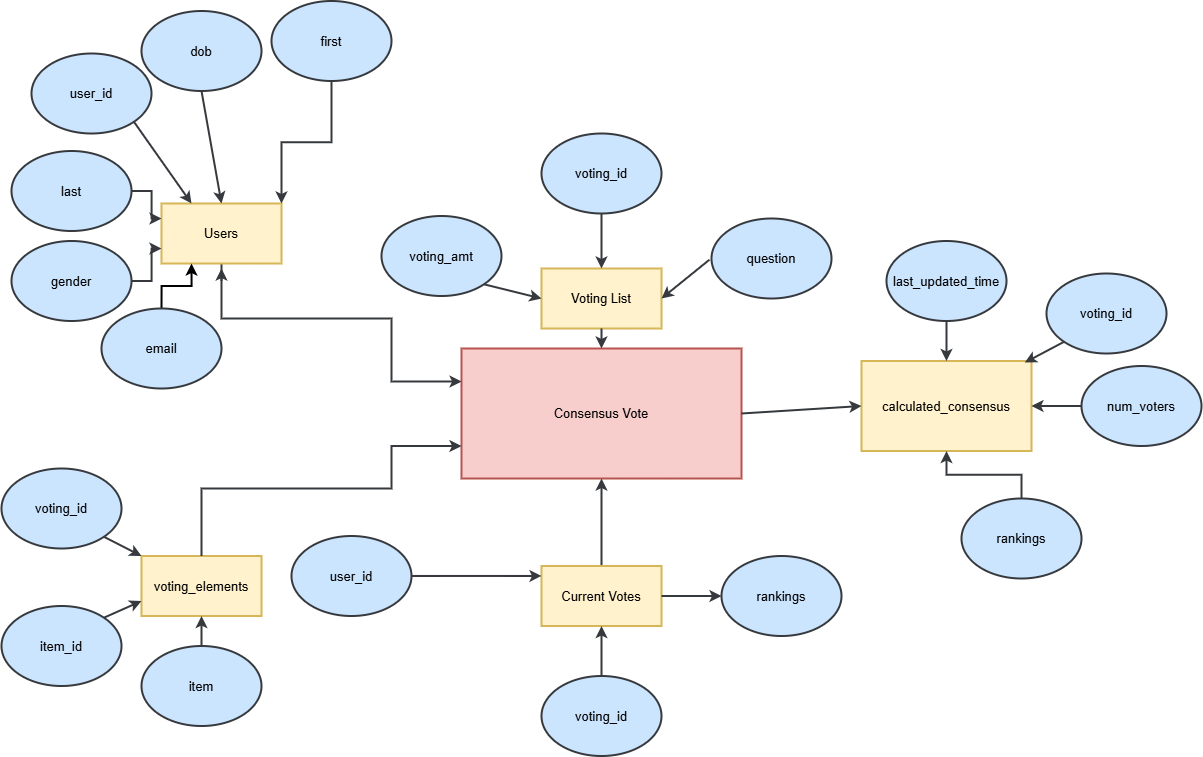

The diagram above was exported from draw.io. Its source (the exported page's mxGraphModel, read from the mxfile embedded in the PNG):
<mxGraphModel dx="3315" dy="2051" grid="1" gridSize="10" guides="1" tooltips="1" connect="1" arrows="1" fold="1" page="1" pageScale="1" pageWidth="850" pageHeight="1100" math="0" shadow="0">
  <root>
    <mxCell id="0" />
    <mxCell id="1" parent="0" />
    <mxCell id="3NZgw2w00oUY_2l4iLfJ-1" value="Consensus Vote" style="rounded=0;whiteSpace=wrap;html=1;fillColor=#f8cecc;strokeColor=#b85450;strokeWidth=2;fontSize=13;" parent="1" vertex="1">
      <mxGeometry x="-770" y="-150" width="280" height="130" as="geometry" />
    </mxCell>
    <mxCell id="3NZgw2w00oUY_2l4iLfJ-27" style="edgeStyle=orthogonalEdgeStyle;rounded=0;orthogonalLoop=1;jettySize=auto;html=1;entryX=0;entryY=0.25;entryDx=0;entryDy=0;fillColor=#cce5ff;strokeColor=#36393d;strokeWidth=2;exitX=0.5;exitY=1;exitDx=0;exitDy=0;fontSize=13;" parent="1" source="3NZgw2w00oUY_2l4iLfJ-2" target="3NZgw2w00oUY_2l4iLfJ-1" edge="1">
      <mxGeometry relative="1" as="geometry">
        <mxPoint x="-800" y="-80" as="targetPoint" />
        <Array as="points">
          <mxPoint x="-1010" y="-180" />
          <mxPoint x="-840" y="-180" />
          <mxPoint x="-840" y="-117" />
          <mxPoint x="-770" y="-117" />
        </Array>
      </mxGeometry>
    </mxCell>
    <mxCell id="3NZgw2w00oUY_2l4iLfJ-2" value="Users" style="rounded=0;whiteSpace=wrap;html=1;fillColor=#fff2cc;strokeColor=#d6b656;strokeWidth=2;fontSize=13;" parent="1" vertex="1">
      <mxGeometry x="-1070" y="-295" width="120" height="60" as="geometry" />
    </mxCell>
    <mxCell id="3NZgw2w00oUY_2l4iLfJ-3" value="Voting List" style="rounded=0;whiteSpace=wrap;html=1;fillColor=#fff2cc;strokeColor=#d6b656;strokeWidth=2;fontSize=13;" parent="1" vertex="1">
      <mxGeometry x="-690" y="-230" width="120" height="60" as="geometry" />
    </mxCell>
    <mxCell id="3NZgw2w00oUY_2l4iLfJ-32" style="edgeStyle=orthogonalEdgeStyle;rounded=0;orthogonalLoop=1;jettySize=auto;html=1;fillColor=#cce5ff;strokeColor=#36393d;strokeWidth=2;fontSize=13;" parent="1" source="3NZgw2w00oUY_2l4iLfJ-4" target="3NZgw2w00oUY_2l4iLfJ-1" edge="1">
      <mxGeometry relative="1" as="geometry" />
    </mxCell>
    <mxCell id="3NZgw2w00oUY_2l4iLfJ-4" value="Current Votes" style="rounded=0;whiteSpace=wrap;html=1;fillColor=#fff2cc;strokeColor=#d6b656;strokeWidth=2;fontSize=13;" parent="1" vertex="1">
      <mxGeometry x="-690" y="67.5" width="120" height="60" as="geometry" />
    </mxCell>
    <mxCell id="3NZgw2w00oUY_2l4iLfJ-10" value="" style="edgeStyle=orthogonalEdgeStyle;rounded=0;orthogonalLoop=1;jettySize=auto;html=1;fillColor=#cce5ff;strokeColor=#36393d;strokeWidth=2;entryX=0.5;entryY=0;entryDx=0;entryDy=0;fontSize=13;" parent="1" source="3NZgw2w00oUY_2l4iLfJ-5" target="3NZgw2w00oUY_2l4iLfJ-3" edge="1">
      <mxGeometry relative="1" as="geometry">
        <mxPoint x="-640" y="-267.5000000000002" as="targetPoint" />
      </mxGeometry>
    </mxCell>
    <mxCell id="3NZgw2w00oUY_2l4iLfJ-5" value="voting_id" style="ellipse;whiteSpace=wrap;html=1;fillColor=#cce5ff;strokeColor=#36393d;strokeWidth=2;fontSize=13;" parent="1" vertex="1">
      <mxGeometry x="-690" y="-365" width="120" height="80" as="geometry" />
    </mxCell>
    <mxCell id="3NZgw2w00oUY_2l4iLfJ-6" value="question" style="ellipse;whiteSpace=wrap;html=1;fillColor=#cce5ff;strokeColor=#36393d;strokeWidth=2;fontSize=13;" parent="1" vertex="1">
      <mxGeometry x="-520" y="-280" width="120" height="80" as="geometry" />
    </mxCell>
    <mxCell id="3NZgw2w00oUY_2l4iLfJ-7" value="voting_amt" style="ellipse;whiteSpace=wrap;html=1;fillColor=#cce5ff;strokeColor=#36393d;strokeWidth=2;fontSize=13;" parent="1" vertex="1">
      <mxGeometry x="-850" y="-282.5" width="120" height="80" as="geometry" />
    </mxCell>
    <mxCell id="3NZgw2w00oUY_2l4iLfJ-11" value="user_id" style="ellipse;whiteSpace=wrap;html=1;fillColor=#cce5ff;strokeColor=#36393d;strokeWidth=2;fontSize=13;" parent="1" vertex="1">
      <mxGeometry x="-1200" y="-445" width="120" height="80" as="geometry" />
    </mxCell>
    <mxCell id="3NZgw2w00oUY_2l4iLfJ-19" value="" style="edgeStyle=orthogonalEdgeStyle;rounded=0;orthogonalLoop=1;jettySize=auto;html=1;fillColor=#cce5ff;strokeColor=#36393d;strokeWidth=2;entryX=1;entryY=0;entryDx=0;entryDy=0;fontSize=13;" parent="1" source="3NZgw2w00oUY_2l4iLfJ-12" target="3NZgw2w00oUY_2l4iLfJ-2" edge="1">
      <mxGeometry relative="1" as="geometry" />
    </mxCell>
    <mxCell id="3NZgw2w00oUY_2l4iLfJ-12" value="first" style="ellipse;whiteSpace=wrap;html=1;fillColor=#cce5ff;strokeColor=#36393d;strokeWidth=2;fontSize=13;" parent="1" vertex="1">
      <mxGeometry x="-960" y="-497.5" width="120" height="80" as="geometry" />
    </mxCell>
    <mxCell id="3NZgw2w00oUY_2l4iLfJ-22" style="edgeStyle=orthogonalEdgeStyle;rounded=0;orthogonalLoop=1;jettySize=auto;html=1;entryX=0;entryY=0.25;entryDx=0;entryDy=0;fillColor=#cce5ff;strokeColor=#36393d;strokeWidth=2;fontSize=13;" parent="1" source="3NZgw2w00oUY_2l4iLfJ-13" target="3NZgw2w00oUY_2l4iLfJ-2" edge="1">
      <mxGeometry relative="1" as="geometry" />
    </mxCell>
    <mxCell id="3NZgw2w00oUY_2l4iLfJ-13" value="last" style="ellipse;whiteSpace=wrap;html=1;fillColor=#cce5ff;strokeColor=#36393d;strokeWidth=2;fontSize=13;" parent="1" vertex="1">
      <mxGeometry x="-1220" y="-347.5" width="120" height="80" as="geometry" />
    </mxCell>
    <mxCell id="3NZgw2w00oUY_2l4iLfJ-23" style="edgeStyle=orthogonalEdgeStyle;rounded=0;orthogonalLoop=1;jettySize=auto;html=1;fillColor=#cce5ff;strokeColor=#36393d;strokeWidth=2;fontSize=13;" parent="1" edge="1">
      <mxGeometry relative="1" as="geometry">
        <mxPoint x="-1010" y="-217.50000000000023" as="sourcePoint" />
        <mxPoint x="-1010" y="-230" as="targetPoint" />
      </mxGeometry>
    </mxCell>
    <mxCell id="blBQiEJjOEIWWSkKYLQU-1" style="edgeStyle=orthogonalEdgeStyle;rounded=0;orthogonalLoop=1;jettySize=auto;html=1;entryX=0.25;entryY=1;entryDx=0;entryDy=0;strokeWidth=2;fontSize=13;" edge="1" parent="1" source="3NZgw2w00oUY_2l4iLfJ-14" target="3NZgw2w00oUY_2l4iLfJ-2">
      <mxGeometry relative="1" as="geometry" />
    </mxCell>
    <mxCell id="3NZgw2w00oUY_2l4iLfJ-14" value="email" style="ellipse;whiteSpace=wrap;html=1;fillColor=#cce5ff;strokeColor=#36393d;strokeWidth=2;fontSize=13;" parent="1" vertex="1">
      <mxGeometry x="-1130" y="-190" width="120" height="80" as="geometry" />
    </mxCell>
    <mxCell id="3NZgw2w00oUY_2l4iLfJ-15" value="dob" style="ellipse;whiteSpace=wrap;html=1;fillColor=#cce5ff;strokeColor=#36393d;strokeWidth=2;fontSize=13;" parent="1" vertex="1">
      <mxGeometry x="-1090" y="-487.5" width="120" height="80" as="geometry" />
    </mxCell>
    <mxCell id="3NZgw2w00oUY_2l4iLfJ-21" value="" style="endArrow=classic;html=1;rounded=0;entryX=0.25;entryY=0;entryDx=0;entryDy=0;exitX=1;exitY=1;exitDx=0;exitDy=0;fillColor=#cce5ff;strokeColor=#36393d;strokeWidth=2;fontSize=13;" parent="1" source="3NZgw2w00oUY_2l4iLfJ-11" target="3NZgw2w00oUY_2l4iLfJ-2" edge="1">
      <mxGeometry width="50" height="50" relative="1" as="geometry">
        <mxPoint x="-850" y="-217.5" as="sourcePoint" />
        <mxPoint x="-800" y="-267.5" as="targetPoint" />
      </mxGeometry>
    </mxCell>
    <mxCell id="3NZgw2w00oUY_2l4iLfJ-29" value="" style="edgeStyle=orthogonalEdgeStyle;rounded=0;orthogonalLoop=1;jettySize=auto;html=1;fillColor=#cce5ff;strokeColor=#36393d;strokeWidth=2;fontSize=13;" parent="1" source="3NZgw2w00oUY_2l4iLfJ-24" target="3NZgw2w00oUY_2l4iLfJ-4" edge="1">
      <mxGeometry relative="1" as="geometry">
        <Array as="points">
          <mxPoint x="-740" y="77.5" />
          <mxPoint x="-740" y="77.5" />
        </Array>
      </mxGeometry>
    </mxCell>
    <mxCell id="3NZgw2w00oUY_2l4iLfJ-24" value="user_id" style="ellipse;whiteSpace=wrap;html=1;fillColor=#cce5ff;strokeColor=#36393d;strokeWidth=2;fontSize=13;" parent="1" vertex="1">
      <mxGeometry x="-940" y="37.5" width="120" height="80" as="geometry" />
    </mxCell>
    <mxCell id="3NZgw2w00oUY_2l4iLfJ-25" value="voting_id" style="ellipse;whiteSpace=wrap;html=1;fillColor=#cce5ff;strokeColor=#36393d;strokeWidth=2;fontSize=13;" parent="1" vertex="1">
      <mxGeometry x="-690" y="177.5" width="120" height="80" as="geometry" />
    </mxCell>
    <mxCell id="3NZgw2w00oUY_2l4iLfJ-26" value="rankings" style="ellipse;whiteSpace=wrap;html=1;fillColor=#cce5ff;strokeColor=#36393d;strokeWidth=2;fontSize=13;" parent="1" vertex="1">
      <mxGeometry x="-510" y="57.5" width="120" height="80" as="geometry" />
    </mxCell>
    <mxCell id="3NZgw2w00oUY_2l4iLfJ-35" style="edgeStyle=orthogonalEdgeStyle;rounded=0;orthogonalLoop=1;jettySize=auto;html=1;entryX=0;entryY=0.75;entryDx=0;entryDy=0;fillColor=#cce5ff;strokeColor=#36393d;strokeWidth=2;fontSize=13;" parent="1" source="3NZgw2w00oUY_2l4iLfJ-34" target="3NZgw2w00oUY_2l4iLfJ-2" edge="1">
      <mxGeometry relative="1" as="geometry" />
    </mxCell>
    <mxCell id="3NZgw2w00oUY_2l4iLfJ-34" value="gender" style="ellipse;whiteSpace=wrap;html=1;fillColor=#cce5ff;strokeColor=#36393d;strokeWidth=2;fontSize=13;" parent="1" vertex="1">
      <mxGeometry x="-1220" y="-257.5" width="120" height="80" as="geometry" />
    </mxCell>
    <mxCell id="YfftxC9pwsa-r6MzBtnu-1" value="calculated_consensus" style="rounded=0;whiteSpace=wrap;html=1;fillColor=#fff2cc;strokeColor=#d6b656;strokeWidth=2;fontSize=13;" parent="1" vertex="1">
      <mxGeometry x="-370" y="-137.5" width="170" height="90" as="geometry" />
    </mxCell>
    <mxCell id="iSUMtOgzYc2hw4vnOjk_-5" style="edgeStyle=orthogonalEdgeStyle;rounded=0;orthogonalLoop=1;jettySize=auto;html=1;entryX=0.5;entryY=1;entryDx=0;entryDy=0;strokeWidth=2;fillColor=#cce5ff;strokeColor=#36393d;fontSize=13;" edge="1" parent="1" source="YfftxC9pwsa-r6MzBtnu-2" target="YfftxC9pwsa-r6MzBtnu-1">
      <mxGeometry relative="1" as="geometry" />
    </mxCell>
    <mxCell id="YfftxC9pwsa-r6MzBtnu-2" value="rankings" style="ellipse;whiteSpace=wrap;html=1;fillColor=#cce5ff;strokeColor=#36393d;strokeWidth=2;fontSize=13;" parent="1" vertex="1">
      <mxGeometry x="-270" width="120" height="80" as="geometry" />
    </mxCell>
    <mxCell id="YfftxC9pwsa-r6MzBtnu-3" value="last_updated_time" style="ellipse;whiteSpace=wrap;html=1;fillColor=#cce5ff;strokeColor=#36393d;strokeWidth=2;fontSize=13;" parent="1" vertex="1">
      <mxGeometry x="-345" y="-257.5" width="120" height="80" as="geometry" />
    </mxCell>
    <mxCell id="YfftxC9pwsa-r6MzBtnu-4" value="voting_id" style="ellipse;whiteSpace=wrap;html=1;fillColor=#cce5ff;strokeColor=#36393d;strokeWidth=2;fontSize=13;" parent="1" vertex="1">
      <mxGeometry x="-185" y="-225" width="120" height="80" as="geometry" />
    </mxCell>
    <mxCell id="YfftxC9pwsa-r6MzBtnu-7" style="edgeStyle=orthogonalEdgeStyle;rounded=0;orthogonalLoop=1;jettySize=auto;html=1;entryX=0.5;entryY=0;entryDx=0;entryDy=0;fillColor=#cce5ff;strokeColor=#36393d;strokeWidth=2;fontSize=13;" parent="1" source="YfftxC9pwsa-r6MzBtnu-3" target="YfftxC9pwsa-r6MzBtnu-1" edge="1">
      <mxGeometry relative="1" as="geometry" />
    </mxCell>
    <mxCell id="0VReRbC2Xm7j6GiWZKcC-1" value="voting_elements" style="rounded=0;whiteSpace=wrap;html=1;fillColor=#fff2cc;strokeColor=#d6b656;strokeWidth=2;fontSize=13;" parent="1" vertex="1">
      <mxGeometry x="-1090" y="57.5" width="120" height="60" as="geometry" />
    </mxCell>
    <mxCell id="0VReRbC2Xm7j6GiWZKcC-2" value="voting_id" style="ellipse;whiteSpace=wrap;html=1;fillColor=#cce5ff;strokeColor=#36393d;strokeWidth=2;fontSize=13;" parent="1" vertex="1">
      <mxGeometry x="-1230" y="-30" width="120" height="80" as="geometry" />
    </mxCell>
    <mxCell id="0VReRbC2Xm7j6GiWZKcC-3" value="item_id" style="ellipse;whiteSpace=wrap;html=1;fillColor=#cce5ff;strokeColor=#36393d;strokeWidth=2;fontSize=13;" parent="1" vertex="1">
      <mxGeometry x="-1230" y="107.5" width="120" height="80" as="geometry" />
    </mxCell>
    <mxCell id="0VReRbC2Xm7j6GiWZKcC-4" value="item" style="ellipse;whiteSpace=wrap;html=1;fillColor=#cce5ff;strokeColor=#36393d;strokeWidth=2;fontSize=13;" parent="1" vertex="1">
      <mxGeometry x="-1090" y="147.5" width="120" height="80" as="geometry" />
    </mxCell>
    <mxCell id="0VReRbC2Xm7j6GiWZKcC-10" style="edgeStyle=orthogonalEdgeStyle;rounded=0;orthogonalLoop=1;jettySize=auto;html=1;entryX=1;entryY=0.5;entryDx=0;entryDy=0;fillColor=#cce5ff;strokeColor=#36393d;strokeWidth=2;fontSize=13;" parent="1" source="0VReRbC2Xm7j6GiWZKcC-9" target="YfftxC9pwsa-r6MzBtnu-1" edge="1">
      <mxGeometry relative="1" as="geometry">
        <mxPoint x="215.00000000000045" y="-145" as="sourcePoint" />
        <mxPoint x="-115" y="-95" as="targetPoint" />
        <Array as="points" />
      </mxGeometry>
    </mxCell>
    <mxCell id="0VReRbC2Xm7j6GiWZKcC-9" value="num_voters" style="ellipse;whiteSpace=wrap;html=1;fillColor=#cce5ff;strokeColor=#36393d;strokeWidth=2;fontSize=13;" parent="1" vertex="1">
      <mxGeometry x="-150" y="-132.5" width="120" height="80" as="geometry" />
    </mxCell>
    <mxCell id="iSUMtOgzYc2hw4vnOjk_-8" value="" style="endArrow=classic;html=1;rounded=0;exitX=0;exitY=1;exitDx=0;exitDy=0;entryX=0.96;entryY=0.018;entryDx=0;entryDy=0;entryPerimeter=0;strokeWidth=2;fillColor=#cce5ff;strokeColor=#36393d;fontSize=13;" edge="1" parent="1" source="YfftxC9pwsa-r6MzBtnu-4" target="YfftxC9pwsa-r6MzBtnu-1">
      <mxGeometry width="50" height="50" relative="1" as="geometry">
        <mxPoint x="-535" y="-140" as="sourcePoint" />
        <mxPoint x="-485" y="-190" as="targetPoint" />
      </mxGeometry>
    </mxCell>
    <mxCell id="iSUMtOgzYc2hw4vnOjk_-11" value="" style="endArrow=classic;html=1;rounded=0;exitX=1;exitY=0.5;exitDx=0;exitDy=0;entryX=0;entryY=0.5;entryDx=0;entryDy=0;strokeWidth=2;fillColor=#cce5ff;strokeColor=#36393d;fontSize=13;" edge="1" parent="1" source="3NZgw2w00oUY_2l4iLfJ-1" target="YfftxC9pwsa-r6MzBtnu-1">
      <mxGeometry width="50" height="50" relative="1" as="geometry">
        <mxPoint x="-450" y="110" as="sourcePoint" />
        <mxPoint x="-400" y="60" as="targetPoint" />
      </mxGeometry>
    </mxCell>
    <mxCell id="iSUMtOgzYc2hw4vnOjk_-13" value="" style="endArrow=classic;html=1;rounded=0;exitX=0.5;exitY=0;exitDx=0;exitDy=0;entryX=0.5;entryY=1;entryDx=0;entryDy=0;strokeWidth=2;fillColor=#cce5ff;strokeColor=#36393d;fontSize=13;" edge="1" parent="1" source="3NZgw2w00oUY_2l4iLfJ-25" target="3NZgw2w00oUY_2l4iLfJ-4">
      <mxGeometry width="50" height="50" relative="1" as="geometry">
        <mxPoint x="-630" y="157.5" as="sourcePoint" />
        <mxPoint x="-580" y="107.5" as="targetPoint" />
      </mxGeometry>
    </mxCell>
    <mxCell id="iSUMtOgzYc2hw4vnOjk_-14" value="" style="endArrow=classic;html=1;rounded=0;exitX=0.5;exitY=1;exitDx=0;exitDy=0;entryX=0.5;entryY=0;entryDx=0;entryDy=0;strokeWidth=2;fillColor=#cce5ff;strokeColor=#36393d;fontSize=13;" edge="1" parent="1" source="3NZgw2w00oUY_2l4iLfJ-3" target="3NZgw2w00oUY_2l4iLfJ-1">
      <mxGeometry width="50" height="50" relative="1" as="geometry">
        <mxPoint x="-540" y="-120" as="sourcePoint" />
        <mxPoint x="-490" y="-170" as="targetPoint" />
      </mxGeometry>
    </mxCell>
    <mxCell id="iSUMtOgzYc2hw4vnOjk_-16" value="" style="endArrow=classic;html=1;rounded=0;exitX=0.5;exitY=1;exitDx=0;exitDy=0;entryX=0.5;entryY=0;entryDx=0;entryDy=0;strokeWidth=2;fillColor=#cce5ff;strokeColor=#36393d;fontSize=13;" edge="1" parent="1" source="3NZgw2w00oUY_2l4iLfJ-15" target="3NZgw2w00oUY_2l4iLfJ-2">
      <mxGeometry width="50" height="50" relative="1" as="geometry">
        <mxPoint x="-1080" y="-247.5" as="sourcePoint" />
        <mxPoint x="-1030" y="-297.5" as="targetPoint" />
      </mxGeometry>
    </mxCell>
    <mxCell id="iSUMtOgzYc2hw4vnOjk_-17" value="" style="endArrow=classic;html=1;rounded=0;exitX=1;exitY=1;exitDx=0;exitDy=0;entryX=0;entryY=0.5;entryDx=0;entryDy=0;strokeWidth=2;fillColor=#cce5ff;strokeColor=#36393d;fontSize=13;" edge="1" parent="1" source="3NZgw2w00oUY_2l4iLfJ-7" target="3NZgw2w00oUY_2l4iLfJ-3">
      <mxGeometry width="50" height="50" relative="1" as="geometry">
        <mxPoint x="-650" y="-130" as="sourcePoint" />
        <mxPoint x="-600" y="-180" as="targetPoint" />
      </mxGeometry>
    </mxCell>
    <mxCell id="iSUMtOgzYc2hw4vnOjk_-18" value="" style="endArrow=classic;html=1;rounded=0;entryX=0;entryY=0.5;entryDx=0;entryDy=0;exitX=1;exitY=0.5;exitDx=0;exitDy=0;strokeWidth=2;fillColor=#cce5ff;strokeColor=#36393d;fontSize=13;" edge="1" parent="1" source="3NZgw2w00oUY_2l4iLfJ-4" target="3NZgw2w00oUY_2l4iLfJ-26">
      <mxGeometry width="50" height="50" relative="1" as="geometry">
        <mxPoint x="-620" y="77.5" as="sourcePoint" />
        <mxPoint x="-570" y="27.5" as="targetPoint" />
      </mxGeometry>
    </mxCell>
    <mxCell id="iSUMtOgzYc2hw4vnOjk_-19" style="edgeStyle=orthogonalEdgeStyle;rounded=0;orthogonalLoop=1;jettySize=auto;html=1;entryX=0;entryY=0.75;entryDx=0;entryDy=0;fillColor=#cce5ff;strokeColor=#36393d;strokeWidth=2;exitX=0.5;exitY=0;exitDx=0;exitDy=0;fontSize=13;" edge="1" parent="1" source="0VReRbC2Xm7j6GiWZKcC-1" target="3NZgw2w00oUY_2l4iLfJ-1">
      <mxGeometry relative="1" as="geometry">
        <mxPoint x="-830" y="50" as="sourcePoint" />
        <mxPoint x="-600" y="-55" as="targetPoint" />
        <Array as="points">
          <mxPoint x="-1030" y="-10" />
          <mxPoint x="-840" y="-10" />
          <mxPoint x="-840" y="-53" />
        </Array>
      </mxGeometry>
    </mxCell>
    <mxCell id="iSUMtOgzYc2hw4vnOjk_-20" value="" style="endArrow=classic;html=1;rounded=0;entryX=0.5;entryY=1;entryDx=0;entryDy=0;exitX=0.5;exitY=0;exitDx=0;exitDy=0;strokeWidth=2;fillColor=#cce5ff;strokeColor=#36393d;fontSize=13;" edge="1" parent="1" source="0VReRbC2Xm7j6GiWZKcC-4" target="0VReRbC2Xm7j6GiWZKcC-1">
      <mxGeometry width="50" height="50" relative="1" as="geometry">
        <mxPoint x="-1000" y="217.5" as="sourcePoint" />
        <mxPoint x="-910" y="87.5" as="targetPoint" />
      </mxGeometry>
    </mxCell>
    <mxCell id="iSUMtOgzYc2hw4vnOjk_-21" value="" style="endArrow=classic;html=1;rounded=0;exitX=1;exitY=0;exitDx=0;exitDy=0;entryX=0;entryY=0.75;entryDx=0;entryDy=0;strokeWidth=2;fillColor=#cce5ff;strokeColor=#36393d;fontSize=13;" edge="1" parent="1" source="0VReRbC2Xm7j6GiWZKcC-3" target="0VReRbC2Xm7j6GiWZKcC-1">
      <mxGeometry width="50" height="50" relative="1" as="geometry">
        <mxPoint x="-1020" y="157.5" as="sourcePoint" />
        <mxPoint x="-970" y="107.5" as="targetPoint" />
      </mxGeometry>
    </mxCell>
    <mxCell id="iSUMtOgzYc2hw4vnOjk_-22" value="" style="endArrow=classic;html=1;rounded=0;exitX=1;exitY=1;exitDx=0;exitDy=0;entryX=0;entryY=0;entryDx=0;entryDy=0;strokeWidth=2;fillColor=#cce5ff;strokeColor=#36393d;fontSize=13;" edge="1" parent="1" source="0VReRbC2Xm7j6GiWZKcC-2" target="0VReRbC2Xm7j6GiWZKcC-1">
      <mxGeometry width="50" height="50" relative="1" as="geometry">
        <mxPoint x="-1020" y="157.5" as="sourcePoint" />
        <mxPoint x="-970" y="107.5" as="targetPoint" />
      </mxGeometry>
    </mxCell>
    <mxCell id="iSUMtOgzYc2hw4vnOjk_-23" value="" style="endArrow=classic;html=1;rounded=0;exitX=-0.017;exitY=0.515;exitDx=0;exitDy=0;exitPerimeter=0;entryX=1;entryY=0.5;entryDx=0;entryDy=0;strokeWidth=2;fillColor=#cce5ff;strokeColor=#36393d;fontSize=13;" edge="1" parent="1" source="3NZgw2w00oUY_2l4iLfJ-6" target="3NZgw2w00oUY_2l4iLfJ-3">
      <mxGeometry width="50" height="50" relative="1" as="geometry">
        <mxPoint x="-560" y="-170" as="sourcePoint" />
        <mxPoint x="-510" y="-220" as="targetPoint" />
      </mxGeometry>
    </mxCell>
  </root>
</mxGraphModel>